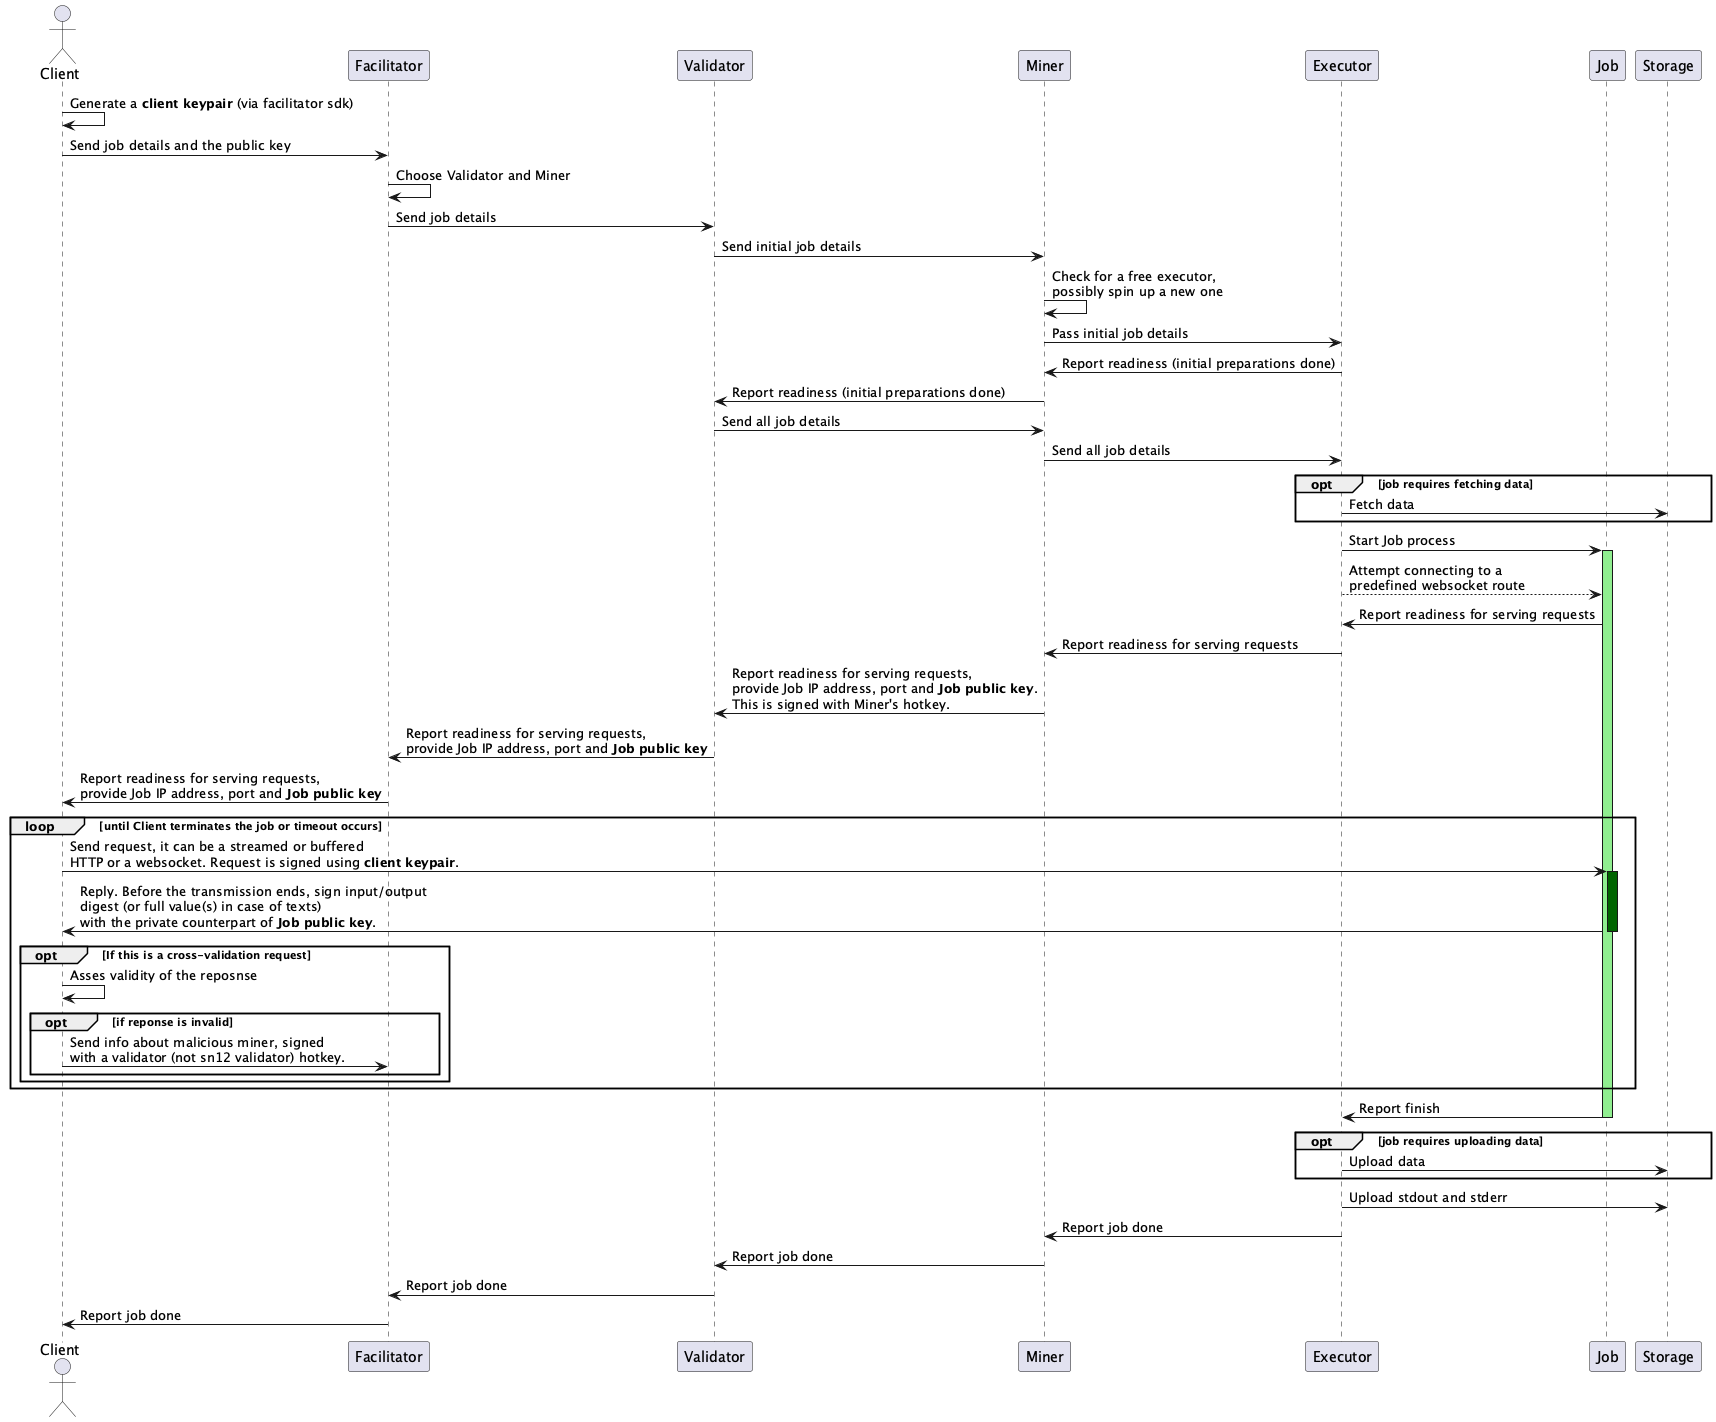

The diagram above was rendered by PlantUML. Its source (embedded in the PNG):
@startuml
Actor Client
participant Facilitator
participant Validator
participant Miner
participant Executor
participant Job
participant Storage

Client->Client: Generate a **client keypair** (via facilitator sdk)
Client->Facilitator: Send job details and the public key
Facilitator->Facilitator: Choose Validator and Miner
Facilitator->Validator: Send job details
Validator->Miner: Send initial job details
Miner->Miner: Check for a free executor,\npossibly spin up a new one
Miner->Executor: Pass initial job details
Executor->Miner: Report readiness (initial preparations done)
Miner->Validator: Report readiness (initial preparations done)
Validator->Miner: Send all job details
Miner->Executor: Send all job details

opt job requires fetching data
    Executor->Storage: Fetch data
end

Executor->Job: Start Job process
activate Job #lightgreen
Executor-->Job: Attempt connecting to a\npredefined websocket route
Job->Executor: Report readiness for serving requests

Executor->Miner: Report readiness for serving requests
Miner->Validator: Report readiness for serving requests,\nprovide Job IP address, port and **Job public key**.\nThis is signed with Miner's hotkey.
Validator->Facilitator: Report readiness for serving requests,\nprovide Job IP address, port and **Job public key**
Facilitator->Client: Report readiness for serving requests,\nprovide Job IP address, port and **Job public key**

loop until Client terminates the job or timeout occurs
    Client->Job: Send request, it can be a streamed or buffered\nHTTP or a websocket. Request is signed using **client keypair**.
    activate Job #darkgreen
    Job->Client: Reply. Before the transmission ends, sign input/output\ndigest (or full value(s) in case of texts)\nwith the private counterpart of **Job public key**.
    deactivate Job
    opt If this is a cross-validation request
        Client->Client: Asses validity of the reposnse
        opt if reponse is invalid
            Client->Facilitator: Send info about malicious miner, signed\nwith a validator (not sn12 validator) hotkey.
        end
    end
end

Job->Executor: Report finish
deactivate Job

opt job requires uploading data
    Executor->Storage: Upload data
end
Executor->Storage: Upload stdout and stderr

Executor->Miner: Report job done
Miner->Validator: Report job done
Validator->Facilitator: Report job done
Facilitator->Client: Report job done

@enduml